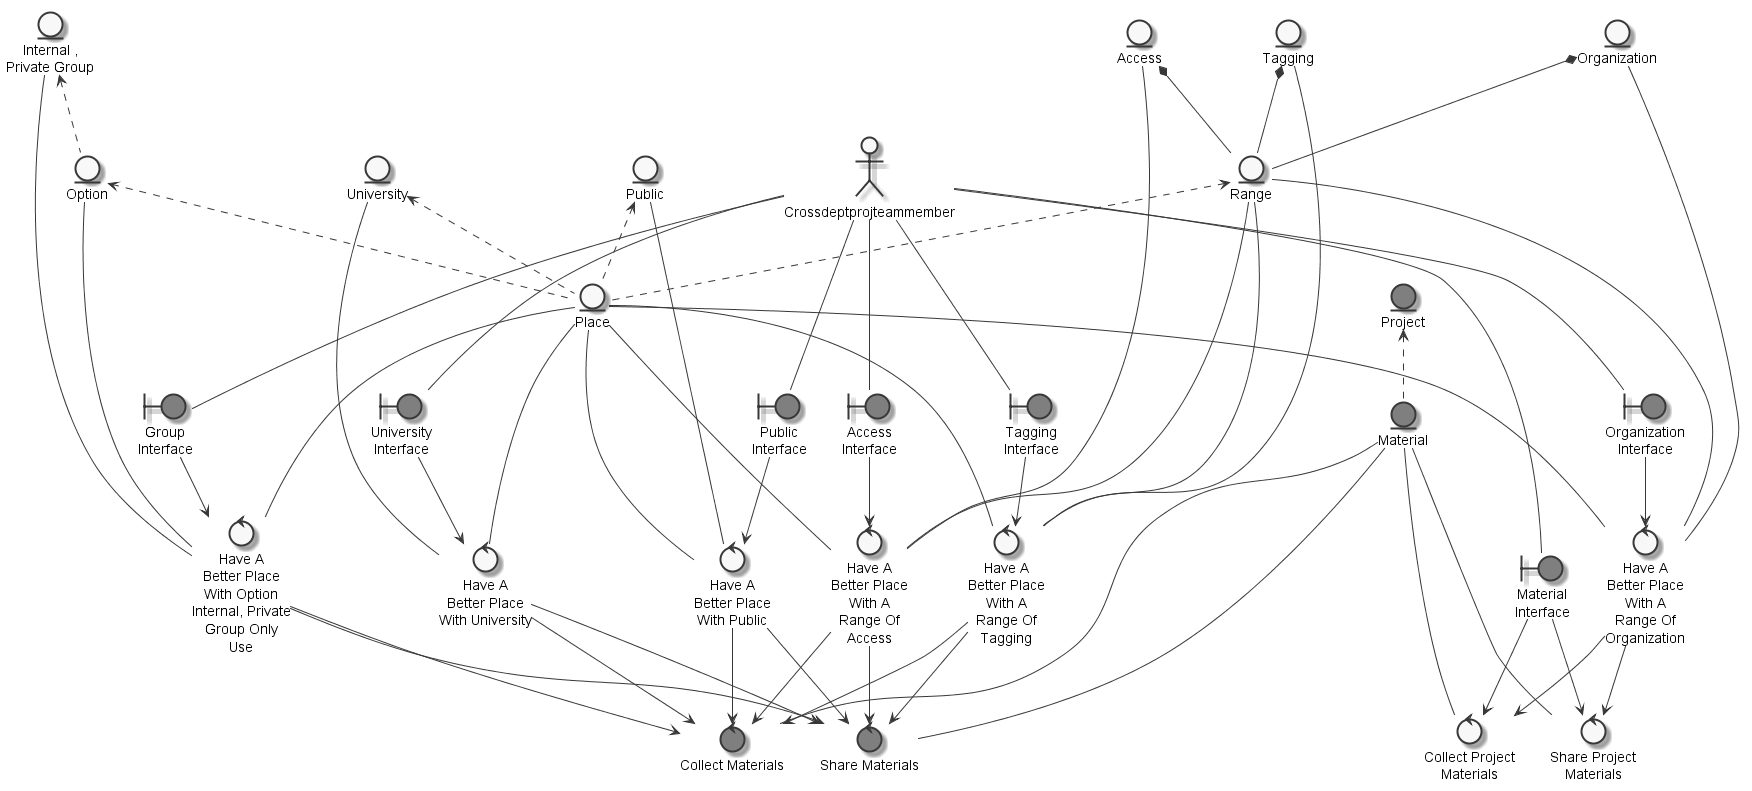

The diagram above was rendered by PlantUML. Its source (embedded in the PNG):
@startuml
	skinparam defaultTextAlignment center
	skinparam monochrome true

	entity "Place" as thingbetterplace
	entity "Internal ,\nPrivate Group" as thinginternalprivategroup
	entity "Range" as thingrange
	entity "University" as thinguniversity
	entity "Material" as thingmaterial #grey
	entity "Public" as thingpublic
	entity "Tagging" as thingtagging
	entity "Access" as thingaccess
	entity "Option" as thingoption
	entity "Organization" as thingorganization
	entity "Project" as thingproject #grey
	actor "Crossdeptprojteammember" as actorcrossdeptprojteammember
	boundary "Tagging\nInterface" as thingtagginginterface #grey
	boundary "Public\nInterface" as thingpublicinterface #grey
	boundary "Organization\nInterface" as thingorganizationinterface #grey
	boundary "Access\nInterface" as thingaccessinterface #grey
	boundary "Group\nInterface" as thinggroupinterface #grey
	boundary "University\nInterface" as thinguniversityinterface #grey
	boundary "Material\nInterface" as thingmaterialinterface #grey
	control "Have A\nBetter Place\nWith A\nRange Of\nTagging" as controlhavebetterplacecollectmaterialrangetagging
	control "Collect Materials" as controlcollectmaterial #grey
	control "Have A\nBetter Place\nWith Public" as controlhavebetterplacecollectmaterialpublic
	control "Have A\nBetter Place\nWith A\nRange Of\nOrganization" as controlhavebetterplacecollectprojectmaterialsrange
	control "Have A\nBetter Place\nWith A\nRange Of\nAccess" as controlhavebetterplacecollectmaterialrangeaccess
	control "Have A\nBetter Place\nWith Option\nInternal, Private\nGroup Only\nUse" as controlhavebetterplacecollectmaterialoption
	control "Have A\nBetter Place\nWith University" as controlhavebetterplacecollectmaterialuniversity
	control "Collect Project\nMaterials" as controlcollectprojectmaterials
	control "Share Materials" as controlsharematerial #grey
	control "Share Project\nMaterials" as controlshareprojectmaterials

	thingrange <.. thingbetterplace
	thingpublic <.. thingbetterplace
	thinguniversity <.. thingbetterplace
	thingoption <.. thingbetterplace
	thingorganization *-- thingrange
	thingtagging *-- thingrange
	thingaccess *-- thingrange
	thingproject <.. thingmaterial
	thinginternalprivategroup <.. thingoption
	actorcrossdeptprojteammember --- thingtagginginterface
	actorcrossdeptprojteammember --- thingpublicinterface
	actorcrossdeptprojteammember --- thingorganizationinterface
	actorcrossdeptprojteammember --- thingaccessinterface
	actorcrossdeptprojteammember --- thinggroupinterface
	actorcrossdeptprojteammember --- thinguniversityinterface
	actorcrossdeptprojteammember --- thingmaterialinterface
	thingtagging --- controlhavebetterplacecollectmaterialrangetagging
	thingtagginginterface --> controlhavebetterplacecollectmaterialrangetagging
	thingbetterplace --- controlhavebetterplacecollectmaterialrangetagging
	thingrange --- controlhavebetterplacecollectmaterialrangetagging
	controlhavebetterplacecollectmaterialrangeaccess --> controlcollectmaterial
	controlhavebetterplacecollectmaterialoption --> controlcollectmaterial
	controlhavebetterplacecollectmaterialrangetagging --> controlcollectmaterial
	controlhavebetterplacecollectmaterialpublic --> controlcollectmaterial
	controlhavebetterplacecollectmaterialuniversity --> controlcollectmaterial
	thingmaterial --- controlcollectmaterial
	thingpublic --- controlhavebetterplacecollectmaterialpublic
	thingpublicinterface --> controlhavebetterplacecollectmaterialpublic
	thingbetterplace --- controlhavebetterplacecollectmaterialpublic
	thingbetterplace --- controlhavebetterplacecollectprojectmaterialsrange
	thingrange --- controlhavebetterplacecollectprojectmaterialsrange
	thingorganization --- controlhavebetterplacecollectprojectmaterialsrange
	thingorganizationinterface --> controlhavebetterplacecollectprojectmaterialsrange
	thingaccess --- controlhavebetterplacecollectmaterialrangeaccess
	thingaccessinterface --> controlhavebetterplacecollectmaterialrangeaccess
	thingbetterplace --- controlhavebetterplacecollectmaterialrangeaccess
	thingrange --- controlhavebetterplacecollectmaterialrangeaccess
	thingoption --- controlhavebetterplacecollectmaterialoption
	thinginternalprivategroup --- controlhavebetterplacecollectmaterialoption
	thinggroupinterface --> controlhavebetterplacecollectmaterialoption
	thingbetterplace --- controlhavebetterplacecollectmaterialoption
	thinguniversity --- controlhavebetterplacecollectmaterialuniversity
	thinguniversityinterface --> controlhavebetterplacecollectmaterialuniversity
	thingbetterplace --- controlhavebetterplacecollectmaterialuniversity
	controlhavebetterplacecollectprojectmaterialsrange --> controlcollectprojectmaterials
	thingmaterialinterface --> controlcollectprojectmaterials
	thingmaterial --- controlcollectprojectmaterials
	thingmaterial --- controlsharematerial
	controlhavebetterplacecollectmaterialrangetagging --> controlsharematerial
	controlhavebetterplacecollectmaterialpublic --> controlsharematerial
	controlhavebetterplacecollectmaterialrangeaccess --> controlsharematerial
	controlhavebetterplacecollectmaterialoption --> controlsharematerial
	controlhavebetterplacecollectmaterialuniversity --> controlsharematerial
	thingmaterial --- controlshareprojectmaterials
	thingmaterialinterface --> controlshareprojectmaterials
	controlhavebetterplacecollectprojectmaterialsrange --> controlshareprojectmaterials

@enduml